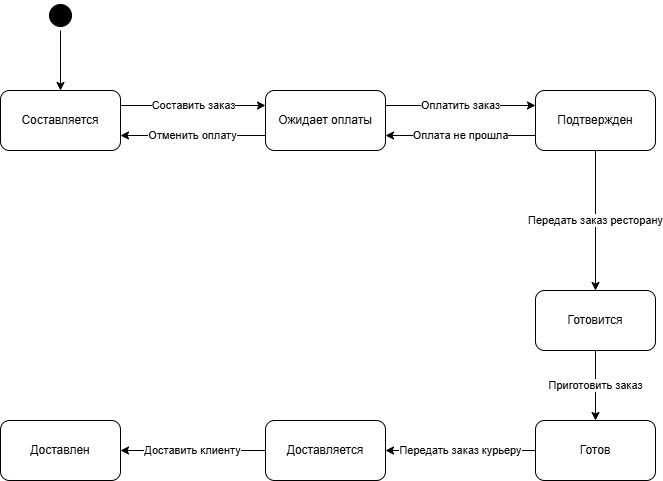

The diagram above was exported from draw.io. Its source (the exported page's mxGraphModel, read from the mxfile embedded in the PNG):
<mxGraphModel dx="1042" dy="577" grid="1" gridSize="10" guides="1" tooltips="1" connect="1" arrows="1" fold="1" page="1" pageScale="1" pageWidth="1169" pageHeight="1654" math="0" shadow="0">
  <root>
    <mxCell id="0" />
    <mxCell id="1" parent="0" />
    <mxCell id="FbyoZSC1w3r7Ie2iQrEw-22" value="Составить заказ" style="edgeStyle=orthogonalEdgeStyle;rounded=0;orthogonalLoop=1;jettySize=auto;html=1;exitX=1;exitY=0.25;exitDx=0;exitDy=0;entryX=0;entryY=0.25;entryDx=0;entryDy=0;" edge="1" parent="1" source="FbyoZSC1w3r7Ie2iQrEw-1" target="FbyoZSC1w3r7Ie2iQrEw-2">
      <mxGeometry relative="1" as="geometry" />
    </mxCell>
    <mxCell id="FbyoZSC1w3r7Ie2iQrEw-1" value="Составляется" style="rounded=1;whiteSpace=wrap;html=1;" vertex="1" parent="1">
      <mxGeometry x="105" y="200" width="120" height="60" as="geometry" />
    </mxCell>
    <mxCell id="FbyoZSC1w3r7Ie2iQrEw-26" value="Оплатить заказ" style="edgeStyle=orthogonalEdgeStyle;rounded=0;orthogonalLoop=1;jettySize=auto;html=1;exitX=1;exitY=0.25;exitDx=0;exitDy=0;entryX=0;entryY=0.25;entryDx=0;entryDy=0;" edge="1" parent="1" source="FbyoZSC1w3r7Ie2iQrEw-2" target="FbyoZSC1w3r7Ie2iQrEw-19">
      <mxGeometry relative="1" as="geometry" />
    </mxCell>
    <mxCell id="FbyoZSC1w3r7Ie2iQrEw-31" value="Отменить оплату" style="edgeStyle=orthogonalEdgeStyle;rounded=0;orthogonalLoop=1;jettySize=auto;html=1;exitX=0;exitY=0.75;exitDx=0;exitDy=0;entryX=1;entryY=0.75;entryDx=0;entryDy=0;" edge="1" parent="1" source="FbyoZSC1w3r7Ie2iQrEw-2" target="FbyoZSC1w3r7Ie2iQrEw-1">
      <mxGeometry relative="1" as="geometry" />
    </mxCell>
    <mxCell id="FbyoZSC1w3r7Ie2iQrEw-2" value="Ожидает оплаты" style="rounded=1;whiteSpace=wrap;html=1;" vertex="1" parent="1">
      <mxGeometry x="370" y="200" width="120" height="60" as="geometry" />
    </mxCell>
    <mxCell id="FbyoZSC1w3r7Ie2iQrEw-33" value="Приготовить заказ" style="edgeStyle=orthogonalEdgeStyle;rounded=0;orthogonalLoop=1;jettySize=auto;html=1;exitX=0.5;exitY=1;exitDx=0;exitDy=0;entryX=0.5;entryY=0;entryDx=0;entryDy=0;" edge="1" parent="1" source="FbyoZSC1w3r7Ie2iQrEw-3" target="FbyoZSC1w3r7Ie2iQrEw-6">
      <mxGeometry relative="1" as="geometry" />
    </mxCell>
    <mxCell id="FbyoZSC1w3r7Ie2iQrEw-3" value="Готовится" style="rounded=1;whiteSpace=wrap;html=1;" vertex="1" parent="1">
      <mxGeometry x="640" y="400" width="120" height="60" as="geometry" />
    </mxCell>
    <mxCell id="FbyoZSC1w3r7Ie2iQrEw-34" value="Передать заказ курьеру" style="edgeStyle=orthogonalEdgeStyle;rounded=0;orthogonalLoop=1;jettySize=auto;html=1;exitX=0;exitY=0.5;exitDx=0;exitDy=0;entryX=1;entryY=0.5;entryDx=0;entryDy=0;" edge="1" parent="1" source="FbyoZSC1w3r7Ie2iQrEw-6" target="FbyoZSC1w3r7Ie2iQrEw-8">
      <mxGeometry relative="1" as="geometry" />
    </mxCell>
    <mxCell id="FbyoZSC1w3r7Ie2iQrEw-6" value="Готов" style="rounded=1;whiteSpace=wrap;html=1;" vertex="1" parent="1">
      <mxGeometry x="640" y="530" width="120" height="60" as="geometry" />
    </mxCell>
    <mxCell id="FbyoZSC1w3r7Ie2iQrEw-35" value="Доставить клиенту" style="edgeStyle=orthogonalEdgeStyle;rounded=0;orthogonalLoop=1;jettySize=auto;html=1;exitX=0;exitY=0.5;exitDx=0;exitDy=0;entryX=1;entryY=0.5;entryDx=0;entryDy=0;" edge="1" parent="1" source="FbyoZSC1w3r7Ie2iQrEw-8" target="FbyoZSC1w3r7Ie2iQrEw-9">
      <mxGeometry relative="1" as="geometry" />
    </mxCell>
    <mxCell id="FbyoZSC1w3r7Ie2iQrEw-8" value="Доставляется" style="rounded=1;whiteSpace=wrap;html=1;" vertex="1" parent="1">
      <mxGeometry x="370" y="530" width="120" height="60" as="geometry" />
    </mxCell>
    <mxCell id="FbyoZSC1w3r7Ie2iQrEw-9" value="Доставлен" style="rounded=1;whiteSpace=wrap;html=1;" vertex="1" parent="1">
      <mxGeometry x="105" y="530" width="120" height="60" as="geometry" />
    </mxCell>
    <mxCell id="FbyoZSC1w3r7Ie2iQrEw-21" style="edgeStyle=orthogonalEdgeStyle;rounded=0;orthogonalLoop=1;jettySize=auto;html=1;exitX=0.5;exitY=1;exitDx=0;exitDy=0;entryX=0.5;entryY=0;entryDx=0;entryDy=0;" edge="1" parent="1" source="FbyoZSC1w3r7Ie2iQrEw-17" target="FbyoZSC1w3r7Ie2iQrEw-1">
      <mxGeometry relative="1" as="geometry" />
    </mxCell>
    <mxCell id="FbyoZSC1w3r7Ie2iQrEw-17" value="" style="ellipse;html=1;shape=startState;fillColor=#000000;strokeColor=#000000;" vertex="1" parent="1">
      <mxGeometry x="150" y="110" width="30" height="30" as="geometry" />
    </mxCell>
    <mxCell id="FbyoZSC1w3r7Ie2iQrEw-28" value="Оплата не прошла" style="edgeStyle=orthogonalEdgeStyle;rounded=0;orthogonalLoop=1;jettySize=auto;html=1;exitX=0;exitY=0.75;exitDx=0;exitDy=0;entryX=1;entryY=0.75;entryDx=0;entryDy=0;" edge="1" parent="1" source="FbyoZSC1w3r7Ie2iQrEw-19" target="FbyoZSC1w3r7Ie2iQrEw-2">
      <mxGeometry relative="1" as="geometry" />
    </mxCell>
    <mxCell id="FbyoZSC1w3r7Ie2iQrEw-32" value="Передать заказ ресторану" style="edgeStyle=orthogonalEdgeStyle;rounded=0;orthogonalLoop=1;jettySize=auto;html=1;exitX=0.75;exitY=1;exitDx=0;exitDy=0;entryX=0.75;entryY=0;entryDx=0;entryDy=0;" edge="1" parent="1">
      <mxGeometry relative="1" as="geometry">
        <mxPoint x="700" y="260" as="sourcePoint" />
        <mxPoint x="700" y="400" as="targetPoint" />
      </mxGeometry>
    </mxCell>
    <mxCell id="FbyoZSC1w3r7Ie2iQrEw-19" value="Подтвержден" style="rounded=1;whiteSpace=wrap;html=1;" vertex="1" parent="1">
      <mxGeometry x="640" y="200" width="120" height="60" as="geometry" />
    </mxCell>
  </root>
</mxGraphModel>